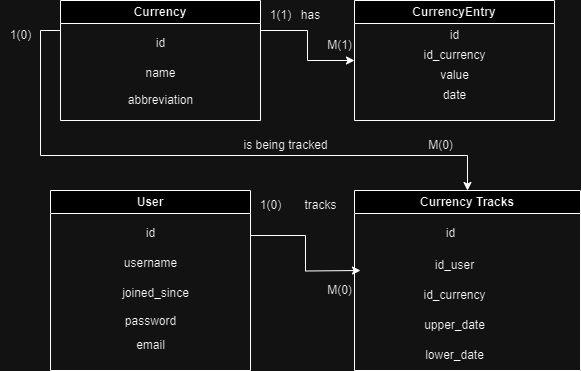

The diagram above was exported from draw.io. Its source (the exported page's mxGraphModel, read from the mxfile embedded in the PNG):
<mxGraphModel dx="1050" dy="522" grid="1" gridSize="10" guides="1" tooltips="1" connect="1" arrows="1" fold="1" page="1" pageScale="1" pageWidth="827" pageHeight="1169" math="0" shadow="0">
  <root>
    <mxCell id="0" />
    <mxCell id="1" parent="0" />
    <mxCell id="V7QH491IiOm7RasTPHVf-24" style="edgeStyle=orthogonalEdgeStyle;rounded=0;orthogonalLoop=1;jettySize=auto;html=1;exitX=0;exitY=0.25;exitDx=0;exitDy=0;entryX=0.5;entryY=0;entryDx=0;entryDy=0;" parent="1" source="V7QH491IiOm7RasTPHVf-2" target="V7QH491IiOm7RasTPHVf-18" edge="1">
      <mxGeometry relative="1" as="geometry" />
    </mxCell>
    <mxCell id="V7QH491IiOm7RasTPHVf-35" style="edgeStyle=orthogonalEdgeStyle;rounded=0;orthogonalLoop=1;jettySize=auto;html=1;exitX=1;exitY=0.25;exitDx=0;exitDy=0;entryX=0;entryY=0.5;entryDx=0;entryDy=0;" parent="1" source="V7QH491IiOm7RasTPHVf-2" target="V7QH491IiOm7RasTPHVf-7" edge="1">
      <mxGeometry relative="1" as="geometry" />
    </mxCell>
    <mxCell id="V7QH491IiOm7RasTPHVf-2" value="Currency" style="swimlane;whiteSpace=wrap;html=1;" parent="1" vertex="1">
      <mxGeometry x="120" y="90" width="200" height="120" as="geometry" />
    </mxCell>
    <mxCell id="V7QH491IiOm7RasTPHVf-3" value="id" style="text;html=1;align=center;verticalAlign=middle;resizable=0;points=[];autosize=1;strokeColor=none;fillColor=none;" parent="V7QH491IiOm7RasTPHVf-2" vertex="1">
      <mxGeometry x="85" y="28" width="30" height="30" as="geometry" />
    </mxCell>
    <mxCell id="V7QH491IiOm7RasTPHVf-4" value="name" style="text;html=1;align=center;verticalAlign=middle;resizable=0;points=[];autosize=1;strokeColor=none;fillColor=none;" parent="V7QH491IiOm7RasTPHVf-2" vertex="1">
      <mxGeometry x="75" y="58" width="50" height="30" as="geometry" />
    </mxCell>
    <mxCell id="V7QH491IiOm7RasTPHVf-5" value="abbreviation" style="text;html=1;align=center;verticalAlign=middle;resizable=0;points=[];autosize=1;strokeColor=none;fillColor=none;" parent="V7QH491IiOm7RasTPHVf-2" vertex="1">
      <mxGeometry x="55" y="85" width="90" height="30" as="geometry" />
    </mxCell>
    <mxCell id="V7QH491IiOm7RasTPHVf-7" value="CurrencyEntry" style="swimlane;whiteSpace=wrap;html=1;startSize=23;" parent="1" vertex="1">
      <mxGeometry x="414" y="90" width="200" height="120" as="geometry" />
    </mxCell>
    <mxCell id="V7QH491IiOm7RasTPHVf-9" value="value" style="text;html=1;align=center;verticalAlign=middle;resizable=0;points=[];autosize=1;strokeColor=none;fillColor=none;" parent="V7QH491IiOm7RasTPHVf-7" vertex="1">
      <mxGeometry x="75" y="60" width="50" height="30" as="geometry" />
    </mxCell>
    <mxCell id="V7QH491IiOm7RasTPHVf-8" value="id" style="text;html=1;align=center;verticalAlign=middle;resizable=0;points=[];autosize=1;strokeColor=none;fillColor=none;" parent="V7QH491IiOm7RasTPHVf-7" vertex="1">
      <mxGeometry x="85" y="20" width="30" height="30" as="geometry" />
    </mxCell>
    <mxCell id="V7QH491IiOm7RasTPHVf-10" value="id_currency" style="text;html=1;align=center;verticalAlign=middle;resizable=0;points=[];autosize=1;strokeColor=none;fillColor=none;" parent="V7QH491IiOm7RasTPHVf-7" vertex="1">
      <mxGeometry x="55" y="40" width="90" height="30" as="geometry" />
    </mxCell>
    <mxCell id="V7QH491IiOm7RasTPHVf-11" value="date" style="text;html=1;align=center;verticalAlign=middle;resizable=0;points=[];autosize=1;strokeColor=none;fillColor=none;" parent="V7QH491IiOm7RasTPHVf-7" vertex="1">
      <mxGeometry x="75" y="80" width="50" height="30" as="geometry" />
    </mxCell>
    <mxCell id="V7QH491IiOm7RasTPHVf-22" style="edgeStyle=orthogonalEdgeStyle;rounded=0;orthogonalLoop=1;jettySize=auto;html=1;exitX=1;exitY=0.25;exitDx=0;exitDy=0;" parent="1" source="V7QH491IiOm7RasTPHVf-14" edge="1">
      <mxGeometry relative="1" as="geometry">
        <mxPoint x="420" y="360" as="targetPoint" />
      </mxGeometry>
    </mxCell>
    <mxCell id="V7QH491IiOm7RasTPHVf-14" value="User" style="swimlane;whiteSpace=wrap;html=1;" parent="1" vertex="1">
      <mxGeometry x="110" y="280" width="200" height="180" as="geometry" />
    </mxCell>
    <mxCell id="V7QH491IiOm7RasTPHVf-15" value="id" style="text;html=1;align=center;verticalAlign=middle;resizable=0;points=[];autosize=1;strokeColor=none;fillColor=none;" parent="V7QH491IiOm7RasTPHVf-14" vertex="1">
      <mxGeometry x="85" y="28" width="30" height="30" as="geometry" />
    </mxCell>
    <mxCell id="V7QH491IiOm7RasTPHVf-16" value="username" style="text;html=1;align=center;verticalAlign=middle;resizable=0;points=[];autosize=1;strokeColor=none;fillColor=none;" parent="V7QH491IiOm7RasTPHVf-14" vertex="1">
      <mxGeometry x="60" y="58" width="80" height="30" as="geometry" />
    </mxCell>
    <mxCell id="V7QH491IiOm7RasTPHVf-17" value="joined_since" style="text;html=1;align=center;verticalAlign=middle;resizable=0;points=[];autosize=1;strokeColor=none;fillColor=none;" parent="V7QH491IiOm7RasTPHVf-14" vertex="1">
      <mxGeometry x="60" y="88" width="90" height="30" as="geometry" />
    </mxCell>
    <mxCell id="V7QH491IiOm7RasTPHVf-38" value="password&lt;div&gt;&lt;br&gt;&lt;/div&gt;" style="text;html=1;align=center;verticalAlign=middle;resizable=0;points=[];autosize=1;strokeColor=none;fillColor=none;" parent="V7QH491IiOm7RasTPHVf-14" vertex="1">
      <mxGeometry x="65" y="118" width="70" height="40" as="geometry" />
    </mxCell>
    <mxCell id="V7QH491IiOm7RasTPHVf-39" value="email" style="text;html=1;align=center;verticalAlign=middle;resizable=0;points=[];autosize=1;strokeColor=none;fillColor=none;" parent="V7QH491IiOm7RasTPHVf-14" vertex="1">
      <mxGeometry x="75" y="140" width="50" height="30" as="geometry" />
    </mxCell>
    <mxCell id="V7QH491IiOm7RasTPHVf-18" value="Currency Tracks" style="swimlane;whiteSpace=wrap;html=1;" parent="1" vertex="1">
      <mxGeometry x="414" y="280" width="226" height="180" as="geometry" />
    </mxCell>
    <mxCell id="V7QH491IiOm7RasTPHVf-21" value="id_currency" style="text;html=1;align=center;verticalAlign=middle;resizable=0;points=[];autosize=1;strokeColor=none;fillColor=none;" parent="V7QH491IiOm7RasTPHVf-18" vertex="1">
      <mxGeometry x="55" y="90" width="90" height="30" as="geometry" />
    </mxCell>
    <mxCell id="V7QH491IiOm7RasTPHVf-20" value="id_user" style="text;html=1;align=center;verticalAlign=middle;resizable=0;points=[];autosize=1;strokeColor=none;fillColor=none;" parent="V7QH491IiOm7RasTPHVf-18" vertex="1">
      <mxGeometry x="70" y="60" width="60" height="30" as="geometry" />
    </mxCell>
    <mxCell id="V7QH491IiOm7RasTPHVf-40" value="upper_date" style="text;html=1;align=center;verticalAlign=middle;resizable=0;points=[];autosize=1;strokeColor=none;fillColor=none;" parent="V7QH491IiOm7RasTPHVf-18" vertex="1">
      <mxGeometry x="60" y="120" width="80" height="30" as="geometry" />
    </mxCell>
    <mxCell id="V7QH491IiOm7RasTPHVf-41" value="lower_date" style="text;html=1;align=center;verticalAlign=middle;resizable=0;points=[];autosize=1;strokeColor=none;fillColor=none;" parent="V7QH491IiOm7RasTPHVf-18" vertex="1">
      <mxGeometry x="60" y="150" width="80" height="30" as="geometry" />
    </mxCell>
    <mxCell id="V7QH491IiOm7RasTPHVf-19" value="id" style="text;html=1;align=center;verticalAlign=middle;resizable=0;points=[];autosize=1;strokeColor=none;fillColor=none;" parent="1" vertex="1">
      <mxGeometry x="495" y="308" width="30" height="30" as="geometry" />
    </mxCell>
    <mxCell id="V7QH491IiOm7RasTPHVf-25" value="has" style="text;html=1;align=center;verticalAlign=middle;resizable=0;points=[];autosize=1;strokeColor=none;fillColor=none;" parent="1" vertex="1">
      <mxGeometry x="350" y="90" width="40" height="30" as="geometry" />
    </mxCell>
    <mxCell id="V7QH491IiOm7RasTPHVf-26" value="M(1)" style="text;html=1;align=center;verticalAlign=middle;resizable=0;points=[];autosize=1;strokeColor=none;fillColor=none;" parent="1" vertex="1">
      <mxGeometry x="374" y="120" width="50" height="30" as="geometry" />
    </mxCell>
    <mxCell id="V7QH491IiOm7RasTPHVf-27" value="1(1)" style="text;html=1;align=center;verticalAlign=middle;resizable=0;points=[];autosize=1;strokeColor=none;fillColor=none;" parent="1" vertex="1">
      <mxGeometry x="320" y="90" width="40" height="30" as="geometry" />
    </mxCell>
    <mxCell id="V7QH491IiOm7RasTPHVf-28" value="tracks" style="text;html=1;align=center;verticalAlign=middle;resizable=0;points=[];autosize=1;strokeColor=none;fillColor=none;" parent="1" vertex="1">
      <mxGeometry x="350" y="280" width="60" height="30" as="geometry" />
    </mxCell>
    <mxCell id="V7QH491IiOm7RasTPHVf-29" value="1(0)" style="text;html=1;align=center;verticalAlign=middle;resizable=0;points=[];autosize=1;strokeColor=none;fillColor=none;" parent="1" vertex="1">
      <mxGeometry x="310" y="280" width="40" height="30" as="geometry" />
    </mxCell>
    <mxCell id="V7QH491IiOm7RasTPHVf-30" value="M(0)" style="text;html=1;align=center;verticalAlign=middle;resizable=0;points=[];autosize=1;strokeColor=none;fillColor=none;" parent="1" vertex="1">
      <mxGeometry x="374" y="365" width="50" height="30" as="geometry" />
    </mxCell>
    <mxCell id="V7QH491IiOm7RasTPHVf-31" value="1(0)" style="text;html=1;align=center;verticalAlign=middle;resizable=0;points=[];autosize=1;strokeColor=none;fillColor=none;" parent="1" vertex="1">
      <mxGeometry x="60" y="110" width="40" height="30" as="geometry" />
    </mxCell>
    <mxCell id="V7QH491IiOm7RasTPHVf-32" value="is being tracked" style="text;html=1;align=center;verticalAlign=middle;resizable=0;points=[];autosize=1;strokeColor=none;fillColor=none;" parent="1" vertex="1">
      <mxGeometry x="290" y="220" width="110" height="30" as="geometry" />
    </mxCell>
    <mxCell id="V7QH491IiOm7RasTPHVf-33" value="M(0)" style="text;html=1;align=center;verticalAlign=middle;resizable=0;points=[];autosize=1;strokeColor=none;fillColor=none;" parent="1" vertex="1">
      <mxGeometry x="475" y="220" width="50" height="30" as="geometry" />
    </mxCell>
  </root>
</mxGraphModel>